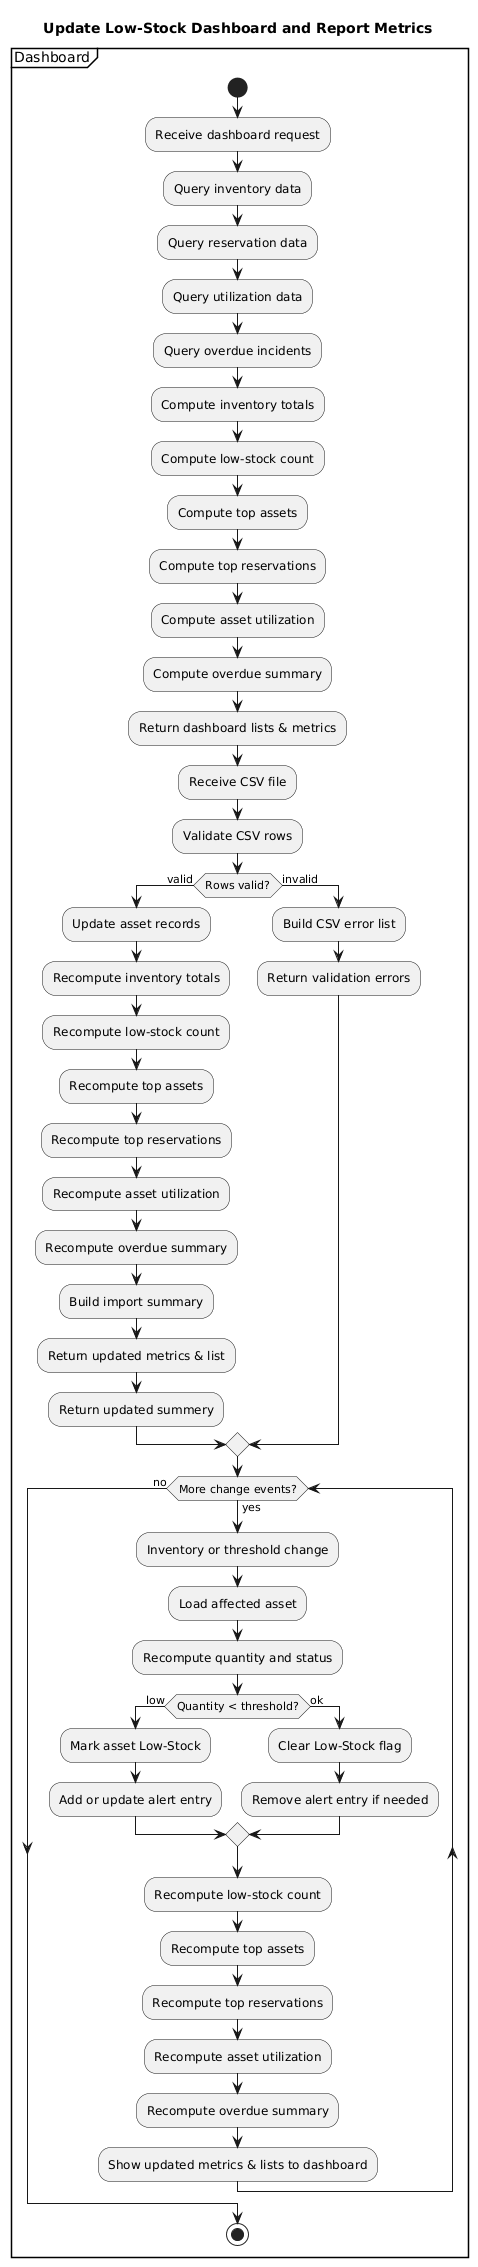

The diagram above was rendered by PlantUML. Its source (embedded in the PNG):
@startuml
title Update Low-Stock Dashboard and Report Metrics

partition Dashboard {

    start

    :Receive dashboard request;
    :Query inventory data;
    :Query reservation data;
    :Query utilization data;
    :Query overdue incidents;
    :Compute inventory totals;
    :Compute low-stock count;
    :Compute top assets;
    :Compute top reservations;
    :Compute asset utilization;
    :Compute overdue summary;
    :Return dashboard lists & metrics;

    :Receive CSV file;
    :Validate CSV rows;

    if (Rows valid?) then (valid)
      :Update asset records;
      :Recompute inventory totals;
      :Recompute low-stock count;
      :Recompute top assets;
      :Recompute top reservations;
      :Recompute asset utilization;
      :Recompute overdue summary;
      :Build import summary;
      :Return updated metrics & list;
      :Return updated summery;
    else (invalid)
      :Build CSV error list;
      :Return validation errors;
    endif

    while (More change events?) is (yes)
      :Inventory or threshold change;
      :Load affected asset;
      :Recompute quantity and status;

      if (Quantity < threshold?) then (low)
        :Mark asset Low-Stock;
        :Add or update alert entry;
      else (ok)
        :Clear Low-Stock flag;
        :Remove alert entry if needed;
      endif

      :Recompute low-stock count;
      :Recompute top assets;
      :Recompute top reservations;
      :Recompute asset utilization;
      :Recompute overdue summary;
      :Show updated metrics & lists to dashboard;
    endwhile (no)

    stop
}
@enduml